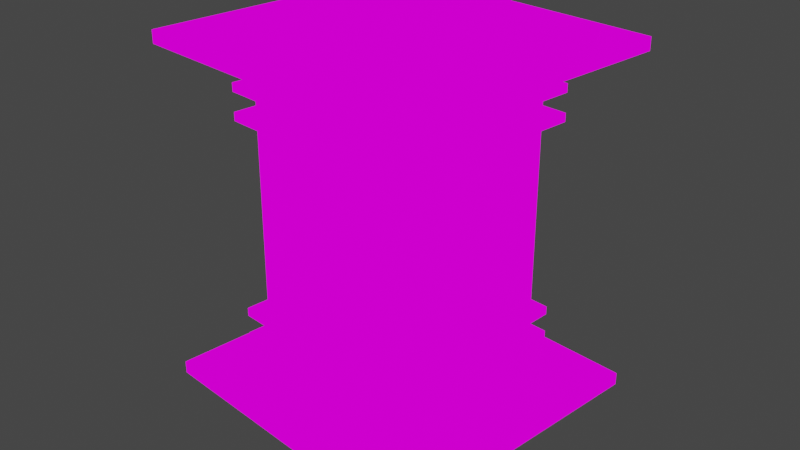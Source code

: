 # Source: Traditon_Lamp.blend  (saved by Blender 2.93.21; exported with 4.5.12 LTS)
import bpy
from mathutils import Matrix  # noqa: F401  (used for matrix-valued properties, if any)

bpy.ops.wm.read_factory_settings(use_empty=True)
scene = bpy.context.scene
scene.name = 'Scene'

# ---- collections
col_save_001 = bpy.data.collections.new('Save.001'); scene.collection.children.link(col_save_001)
col_save = bpy.data.collections.new('Save'); scene.collection.children.link(col_save)
col_collection_2 = bpy.data.collections.new('Collection 2'); scene.collection.children.link(col_collection_2)

# ---- images (referenced by path relative to the original .blend; pixels are not part of the script)
import os
ASSET_DIR = os.environ.get("B2B_ASSET_DIR", "")  # directory of the original .blend (textures are referenced by path, not embedded)
HERE = os.path.dirname(os.path.abspath(__file__))  # packed textures are extracted next to this script under _unpacked/

def load_image(name, relpath, width, height, colorspace="sRGB"):
    """Load a texture the original file referenced (path relative to the .blend, or extracted next to this script)."""
    p = next((c for c in (os.path.join(HERE, relpath), os.path.join(ASSET_DIR, relpath)) if relpath and os.path.exists(c)), "")
    if p:
        img = bpy.data.images.load(p, check_existing=True)
        img.name = name
    else:  # same state as the original file: an image datablock whose file is absent (Cycles renders it pink)
        img = bpy.data.images.new(name, width, height)
        img.source = "FILE"
        img.filepath = "//" + (relpath or name)
    img.colorspace_settings.name = colorspace
    return img
img_old_planks_02_diff_1k_jpg = load_image('old_planks_02_diff_1k.jpg', 'old_planks_02_diff_1k.jpg', 1024, 1024, 'sRGB')
img_paper_png = load_image('paper.png', 'paper.png', 1024, 1024, 'sRGB')
img_old_planks_02_diff_1k_jpg_001 = load_image('old_planks_02_diff_1k.jpg.001', 'old_planks_02_diff_1k.jpg', 1024, 1024, 'sRGB')

# ---- materials (node trees are filled in below, after node groups)
mat_wood = bpy.data.materials.new('Wood')
mat_wood.use_transparent_shadow = False
mat_center = bpy.data.materials.new('Center')
mat_center.use_transparent_shadow = False
mat_center.diffuse_color = (0.7847, 0.7515, 0.8, 1.0)
mat_wood_001 = bpy.data.materials.new('Wood.001')
mat_wood_001.use_transparent_shadow = False

# ---- material node trees
mat_wood.use_nodes = True; mat_wood.node_tree.nodes.clear()
_N = mat_wood.node_tree.nodes; _L = mat_wood.node_tree.links
n0 = _N.new('ShaderNodeOutputMaterial'); n0.name = 'Material Output'; n0.location = (300, 300)
n1 = _N.new('ShaderNodeTexImage'); n1.name = 'Image Texture'; n1.location = (-54, 275)
n1.image = img_old_planks_02_diff_1k_jpg
_L.new(n1.outputs[0], n0.inputs[0])
n0.is_active_output = True
mat_center.use_nodes = True; mat_center.node_tree.nodes.clear()
_N = mat_center.node_tree.nodes; _L = mat_center.node_tree.links
n0 = _N.new('ShaderNodeOutputMaterial'); n0.name = 'Material Output'; n0.location = (300, 300)
n1 = _N.new('ShaderNodeTexImage'); n1.name = 'Image Texture'; n1.location = (31, 275)
n1.image = img_paper_png
_L.new(n1.outputs[0], n0.inputs[0])
n0.is_active_output = True
mat_wood_001.use_nodes = True; mat_wood_001.node_tree.nodes.clear()
_N = mat_wood_001.node_tree.nodes; _L = mat_wood_001.node_tree.links
n0 = _N.new('ShaderNodeOutputMaterial'); n0.name = 'Material Output'; n0.location = (300, 300)
n1 = _N.new('ShaderNodeTexImage'); n1.name = 'Image Texture'; n1.location = (-54, 275)
n1.image = img_old_planks_02_diff_1k_jpg_001
_L.new(n1.outputs[0], n0.inputs[0])
n0.is_active_output = True

# ---- world
world_world = bpy.data.worlds.new('World'); scene.world = world_world
world_world.use_nodes = True; world_world.node_tree.nodes.clear()
_N = world_world.node_tree.nodes; _L = world_world.node_tree.links
n0 = _N.new('ShaderNodeOutputWorld'); n0.name = 'World Output'; n0.location = (300, 300)
n1 = _N.new('ShaderNodeBackground'); n1.name = 'Background'; n1.location = (10, 300)
n1.inputs[0].default_value = (0.05088, 0.05088, 0.05088, 1.0)
_L.new(n1.outputs[0], n0.inputs[0])
n0.is_active_output = True
world_world.color = (0.05088, 0.05088, 0.05088)
world_world.use_sun_shadow = False
world_world.sun_shadow_jitter_overblur = 0.0

# ---- cameras
cam_camera = bpy.data.cameras.new('Camera')
cam_camera.clip_end = 100.0
cam_camera.ortho_scale = 7.314

# ---- lights
light_light = bpy.data.lights.new('Light', 'POINT')
light_light.transmission_factor = 0.0
light_light.energy = 1000.0
light_light.shadow_soft_size = 0.1
light_light.shadow_maximum_resolution = 0.006
light_light.use_absolute_resolution = True

# ---- meshes
me_cube_019 = bpy.data.meshes.new('Cube.019')
me_cube_019.from_pydata([(-22.09, -0.8706, -0.9586), (-22.09, -0.8706, 0.9589), (-22.09, 0.8706, -0.9586), (-22.09, 0.8706, 0.9589), (11.54, -0.8706, -0.9577), (11.54, -0.8706, 0.9589), (11.54, 0.8706, -0.9577), (11.54, 0.8706, 0.9589)], [], [(0, 1, 3, 2), (2, 3, 7, 6), (6, 7, 5, 4), (4, 5, 1, 0), (2, 6, 4, 0), (7, 3, 1, 5)])
me_cube_019.polygons.foreach_set('use_smooth', [True] * 6)
me_cube_019.polygons.foreach_set('material_index', [1, 1, 1, 1, 1, 1])
_k = set([(0, 1), (0, 2), (0, 4), (1, 3), (1, 5), (2, 3), (2, 6), (3, 7), (4, 5), (4, 6), (5, 7), (6, 7)])
me_cube_019.attributes.new('sharp_edge', 'BOOLEAN', 'EDGE').data.foreach_set('value', [ (min(e.vertices), max(e.vertices)) in _k for e in me_cube_019.edges])
_uv = me_cube_019.uv_layers.new(name='UVMap')
_uv.uv.foreach_set('vector', [0.375, 0.0, 0.625, 0.0, 0.625, 0.25, 0.375, 0.25, 0.375, 0.25, 0.625, 0.25, 0.625, 0.5, 0.375, 0.5, 0.375, 0.5, 0.625, 0.5, 0.625, 0.75, 0.375, 0.75, 0.999, 0.001001, 0.001001, 0.001001, 0.001001, 0.999, 0.999, 0.999, 0.125, 0.5, 0.375, 0.5, 0.375, 0.75, 0.125, 0.75, 0.625, 0.5, 0.875, 0.5, 0.875, 0.75, 0.625, 0.75])
me_cube_019.materials.append(mat_wood)
me_cube_019.materials.append(mat_center)
me_cube_019.use_remesh_fix_poles = True
me_cube_019.use_remesh_preserve_attributes = False
me_cube_019.update()
me_cube_019.normals_split_custom_set([tuple(v) for v in zip(*[iter([-1.0, 0.0, 0.0, -1.0, 0.0, 0.0, -1.0, 0.0, 0.0, -1.0, 0.0, 0.0, 0.0, 1.0, -2.576e-08, 0.0, 1.0, -2.576e-08, 0.0, 1.0, -2.576e-08, 0.0, 1.0, -2.576e-08, 1.0, 0.0, 9.952e-07, 1.0, 0.0, 9.952e-07, 1.0, 0.0, 9.952e-07, 1.0, 0.0, 9.952e-07, 0.0, -1.0, -2.959e-08, 0.0, -1.0, -2.959e-08, 0.0, -1.0, -2.959e-08, 0.0, -1.0, -2.959e-08, 2.695e-05, 0.0, -1.0, 2.695e-05, 0.0, -1.0, 2.695e-05, 0.0, -1.0, 2.695e-05, 0.0, -1.0, 0.0, 0.0, 1.0, 0.0, 0.0, 1.0, 0.0, 0.0, 1.0, 0.0, 0.0, 1.0])] * 3)])
me_cube_020 = bpy.data.meshes.new('Cube.020')
me_cube_020.from_pydata([(-34.91, -1.413, 0.8418), (-34.91, -1.413, 0.9074), (-34.91, 1.413, 0.8418), (-34.91, 1.413, 0.9074), (24.36, -1.413, 0.8418), (24.36, -1.413, 0.9074), (24.36, 1.413, 0.8418), (24.36, 1.413, 0.9074)], [], [(0, 1, 3, 2), (2, 3, 7, 6), (6, 7, 5, 4), (4, 5, 1, 0), (2, 6, 4, 0), (7, 3, 1, 5)])
me_cube_020.polygons.foreach_set('use_smooth', [True] * 6)
_k = set([(0, 1), (0, 2), (0, 4), (1, 3), (1, 5), (2, 3), (2, 6), (3, 7), (4, 5), (4, 6), (5, 7), (6, 7)])
me_cube_020.attributes.new('sharp_edge', 'BOOLEAN', 'EDGE').data.foreach_set('value', [ (min(e.vertices), max(e.vertices)) in _k for e in me_cube_020.edges])
_uv = me_cube_020.uv_layers.new(name='UVMap')
_uv.uv.foreach_set('vector', [0.01819, 0.0, 0.2682, 0.0, 0.2682, 0.25, 0.01819, 0.25, 0.01819, 0.25, 0.2682, 0.25, 0.2682, 0.5, 0.01819, 0.5, 0.01819, 0.5, 0.2682, 0.5, 0.2682, 0.75, 0.01819, 0.75, 0.01819, 0.75, 0.2682, 0.75, 0.2682, 1.0, 0.01819, 1.0, 0.27, 0.5048, 0.7615, 0.5048, 0.7615, 0.9962, 0.27, 0.9962, 0.2684, 0.0006453, 0.7641, 0.0006453, 0.7641, 0.4964, 0.2684, 0.4964])
me_cube_020.materials.append(mat_wood)
me_cube_020.use_remesh_fix_poles = True
me_cube_020.use_remesh_preserve_attributes = False
me_cube_020.update()
me_cube_020.normals_split_custom_set([tuple(v) for v in zip(*[iter([-1.0, 0.0, 0.0, -1.0, 0.0, 0.0, -1.0, 0.0, 0.0, -1.0, 0.0, 0.0, 0.0, 1.0, 0.0, 0.0, 1.0, 0.0, 0.0, 1.0, 0.0, 0.0, 1.0, 0.0, 1.0, 0.0, 0.0, 1.0, 0.0, 0.0, 1.0, 0.0, 0.0, 1.0, 0.0, 0.0, 2.011e-09, -1.0, 0.0, 2.011e-09, -1.0, 0.0, 2.011e-09, -1.0, 0.0, 2.011e-09, -1.0, 0.0, 5.989e-10, 0.0, -1.0, 5.989e-10, 0.0, -1.0, 5.989e-10, 0.0, -1.0, 5.989e-10, 0.0, -1.0, -6.456e-10, 0.0, 1.0, -6.456e-10, 0.0, 1.0, -6.456e-10, 0.0, 1.0, -6.456e-10, 0.0, 1.0])] * 3)])
me_cube_026 = bpy.data.meshes.new('Cube.026')
me_cube_026.from_pydata([(14.64, -0.3107, -1.0), (14.64, -0.3107, 1.0), (-24.92, -0.3107, -1.001), (-24.92, -0.3107, 1.003), (14.64, -0.2117, 1.0), (-24.92, -0.2117, -1.001), (-24.92, -0.2117, 1.003), (14.64, -0.2117, -1.0), (14.64, 0.2117, -1.0), (14.64, 0.2117, 1.0), (-24.92, 0.2117, 1.003), (14.64, 0.3107, -1.0), (14.64, 0.3107, 1.0), (-24.92, 0.3107, -1.001), (-24.92, 0.3107, 1.003), (-24.92, 0.2117, -1.001), (-1.0, -1.008, -0.9995), (-1.0, -1.008, 1.0), (-1.0, 1.008, -0.9995), (-1.0, 1.008, 1.0), (1.0, -1.0, -1.0), (1.0, -1.008, 1.0), (1.0, 1.008, 1.0), (1.0, 1.008, -1.0), (-11.55, -1.008, 1.0), (-11.55, 1.008, 1.0), (-9.548, -1.008, -1.0), (-9.548, -1.008, 1.0), (-9.574, 1.008, -1.0), (-9.574, 1.008, 1.0), (-11.55, -1.008, -1.0), (-11.55, 1.008, -1.0), (-24.63, -1.008, -0.5375), (-24.63, -1.008, -0.4936), (-24.63, 1.008, -0.5375), (-24.63, 1.008, -0.4936), (14.56, -1.008, -0.5375), (14.56, -1.008, -0.4936), (13.07, 1.008, -0.5375), (13.07, 1.008, -0.4936), (-24.63, -1.008, -0.6781), (-24.63, -1.008, -0.6342), (-24.63, 1.008, -0.6781), (-24.63, 1.008, -0.6342), (14.56, -1.008, -0.6781), (14.56, -1.008, -0.6342), (13.07, 1.008, -0.6781), (13.07, 1.008, -0.6342), (-24.64, -1.008, 0.4936), (-24.64, -1.008, 0.5375), (-24.64, 1.008, 0.4936), (-24.64, 1.008, 0.5375), (14.36, -1.008, 0.4936), (14.36, -1.008, 0.5375), (14.36, 1.008, 0.4936), (14.36, 1.008, 0.5375), (-24.64, -1.008, 0.6342), (-24.64, -1.008, 0.6781), (-24.64, 1.008, 0.6342), (-24.64, 1.008, 0.6781), (14.36, -1.008, 0.6342), (14.36, -1.008, 0.6781), (14.36, 1.008, 0.6342), (14.36, 1.008, 0.6781)], [], [(0, 1, 3, 2), (2, 3, 6, 5), (5, 6, 4, 7), (7, 4, 1, 0), (2, 5, 7, 0), (6, 3, 1, 4), (8, 9, 10, 15), (15, 10, 14, 13), (13, 14, 12, 11), (11, 12, 9, 8), (15, 13, 11, 8), (14, 10, 9, 12), (16, 17, 19, 18), (18, 19, 22, 23), (23, 22, 21, 20), (20, 21, 17, 16), (18, 23, 20, 16), (22, 19, 17, 21), (30, 24, 25, 31), (31, 25, 29, 28), (28, 29, 27, 26), (26, 27, 24, 30), (31, 28, 26, 30), (29, 25, 24, 27), (32, 33, 35, 34), (34, 35, 39, 38), (38, 39, 37, 36), (36, 37, 33, 32), (34, 38, 36, 32), (39, 35, 33, 37), (40, 41, 43, 42), (42, 43, 47, 46), (46, 47, 45, 44), (44, 45, 41, 40), (42, 46, 44, 40), (47, 43, 41, 45), (48, 49, 51, 50), (50, 51, 55, 54), (54, 55, 53, 52), (52, 53, 49, 48), (50, 54, 52, 48), (55, 51, 49, 53), (56, 57, 59, 58), (58, 59, 63, 62), (62, 63, 61, 60), (60, 61, 57, 56), (58, 62, 60, 56), (63, 59, 57, 61)])
me_cube_026.polygons.foreach_set('use_smooth', [True] * 48)
_k = set([(0, 1), (0, 2), (0, 7), (1, 3), (1, 4), (2, 3), (2, 5), (3, 6), (4, 6), (4, 7), (5, 6), (5, 7), (8, 9), (8, 11), (8, 15), (9, 10), (9, 12), (10, 14), (10, 15), (11, 12), (11, 13), (12, 14), (13, 14), (13, 15), (16, 17), (16, 18), (16, 20), (17, 19), (17, 21), (18, 19), (18, 23), (19, 22), (20, 21), (20, 23), (21, 22), (22, 23), (24, 25), (24, 27), (24, 30), (25, 29), (25, 31), (26, 27), (26, 28), (26, 30), (27, 29), (28, 29), (28, 31), (30, 31), (32, 33), (32, 34), (32, 36), (33, 35), (33, 37), (34, 35), (34, 38), (35, 39), (36, 37), (36, 38), (37, 39), (38, 39), (40, 41), (40, 42), (40, 44), (41, 43), (41, 45), (42, 43), (42, 46), (43, 47), (44, 45), (44, 46), (45, 47), (46, 47), (48, 49), (48, 50), (48, 52), (49, 51), (49, 53), (50, 51), (50, 54), (51, 55), (52, 53), (52, 54), (53, 55), (54, 55), (56, 57), (56, 58), (56, 60), (57, 59), (57, 61), (58, 59), (58, 62), (59, 63), (60, 61), (60, 62), (61, 63), (62, 63)])
me_cube_026.attributes.new('sharp_edge', 'BOOLEAN', 'EDGE').data.foreach_set('value', [ (min(e.vertices), max(e.vertices)) in _k for e in me_cube_026.edges])
_uv = me_cube_026.uv_layers.new(name='UVMap')
_uv.uv.foreach_set('vector', [0.01622, 0.002428, 0.03216, 5.127e-05, 0.03216, 0.9999, 0.0162, 0.9976, 0.0162, 0.9976, 0.03216, 0.9999, 0.01616, 0.9985, 0.03212, 0.9973, 0.03212, 0.9973, 0.01616, 0.9985, 0.01618, 0.00154, 0.03212, 0.002726, 0.03212, 0.002726, 0.01618, 0.00154, 0.03216, 5.127e-05, 0.01622, 0.002428, 0.0162, 0.9976, 0.03212, 0.9973, 0.03212, 0.002726, 0.01622, 0.002428, 0.01616, 0.9985, 0.03216, 0.9999, 0.03216, 5.127e-05, 0.01618, 0.00154, 0.0001116, 0.002428, 0.01605, 5.127e-05, 0.01605, 0.9999, 9.215e-05, 0.9976, 9.215e-05, 0.9976, 0.01605, 0.9999, 5.127e-05, 0.9985, 0.01601, 0.9973, 0.01601, 0.9973, 5.127e-05, 0.9985, 7.086e-05, 0.00154, 0.01601, 0.002726, 0.01601, 0.002726, 7.086e-05, 0.00154, 0.01605, 5.127e-05, 0.0001116, 0.002428, 9.215e-05, 0.9976, 0.01601, 0.9973, 0.01601, 0.002726, 0.0001116, 0.002428, 5.127e-05, 0.9985, 0.01605, 0.9999, 0.01605, 5.127e-05, 7.086e-05, 0.00154, 0.375, 0.0, 0.625, 0.0, 0.625, 0.25, 0.375, 0.25, 0.375, 0.25, 0.625, 0.25, 0.625, 0.5, 0.375, 0.5, 0.375, 0.5, 0.625, 0.5, 0.625, 0.75, 0.375, 0.75, 0.375, 0.75, 0.625, 0.75, 0.625, 1.0, 0.375, 1.0, 0.125, 0.5, 0.375, 0.5, 0.375, 0.75, 0.125, 0.75, 0.625, 0.5, 0.875, 0.5, 0.875, 0.75, 0.625, 0.75, 0.375, 0.0, 0.625, 0.0, 0.625, 0.25, 0.375, 0.25, 0.375, 0.25, 0.625, 0.25, 0.625, 0.5, 0.375, 0.5, 0.375, 0.5, 0.625, 0.5, 0.625, 0.75, 0.375, 0.75, 0.375, 0.75, 0.625, 0.75, 0.625, 1.0, 0.375, 1.0, 0.125, 0.5, 0.375, 0.5, 0.375, 0.75, 0.125, 0.75, 0.625, 0.5, 0.875, 0.5, 0.875, 0.75, 0.625, 0.75, 0.375, 0.0, 0.625, 0.0, 0.625, 0.25, 0.375, 0.25, 0.375, 0.25, 0.625, 0.25, 0.625, 0.5, 0.375, 0.5, 0.375, 0.5, 0.625, 0.5, 0.625, 0.75, 0.375, 0.75, 0.375, 0.75, 0.625, 0.75, 0.625, 1.0, 0.375, 1.0, 0.125, 0.5, 0.375, 0.5, 0.375, 0.75, 0.125, 0.75, 0.625, 0.5, 0.875, 0.5, 0.875, 0.75, 0.625, 0.75, 0.375, 0.0, 0.625, 0.0, 0.625, 0.25, 0.375, 0.25, 0.375, 0.25, 0.625, 0.25, 0.625, 0.5, 0.375, 0.5, 0.375, 0.5, 0.625, 0.5, 0.625, 0.75, 0.375, 0.75, 0.375, 0.75, 0.625, 0.75, 0.625, 1.0, 0.375, 1.0, 0.125, 0.5, 0.375, 0.5, 0.375, 0.75, 0.125, 0.75, 0.625, 0.5, 0.875, 0.5, 0.875, 0.75, 0.625, 0.75, 0.375, 0.0, 0.625, 0.0, 0.625, 0.25, 0.375, 0.25, 0.375, 0.25, 0.625, 0.25, 0.625, 0.5, 0.375, 0.5, 0.375, 0.5, 0.625, 0.5, 0.625, 0.75, 0.375, 0.75, 0.375, 0.75, 0.625, 0.75, 0.625, 1.0, 0.375, 1.0, 0.125, 0.5, 0.375, 0.5, 0.375, 0.75, 0.125, 0.75, 0.625, 0.5, 0.875, 0.5, 0.875, 0.75, 0.625, 0.75, 0.375, 0.0, 0.625, 0.0, 0.625, 0.25, 0.375, 0.25, 0.375, 0.25, 0.625, 0.25, 0.625, 0.5, 0.375, 0.5, 0.375, 0.5, 0.625, 0.5, 0.625, 0.75, 0.375, 0.75, 0.375, 0.75, 0.625, 0.75, 0.625, 1.0, 0.375, 1.0, 0.125, 0.5, 0.375, 0.5, 0.375, 0.75, 0.125, 0.75, 0.625, 0.5, 0.875, 0.5, 0.875, 0.75, 0.625, 0.75])
me_cube_026.materials.append(mat_wood)
me_cube_026.use_remesh_fix_poles = True
me_cube_026.use_remesh_preserve_attributes = False
me_cube_026.update()
me_cube_026.normals_split_custom_set([tuple(v) for v in zip(*[iter([2.26e-09, -1.0, 0.0, 2.26e-09, -1.0, 0.0, 2.26e-09, -1.0, 0.0, 2.26e-09, -1.0, 0.0, -1.0, 0.0, 0.0, -1.0, 0.0, 0.0, -1.0, 0.0, 0.0, -1.0, 0.0, 0.0, -2.26e-09, 1.0, 0.0, -2.26e-09, 1.0, 0.0, -2.26e-09, 1.0, 0.0, -2.26e-09, 1.0, 0.0, 1.0, 0.0, 0.0, 1.0, 0.0, 0.0, 1.0, 0.0, 0.0, 1.0, 0.0, 0.0, 5.916e-06, 0.0, -1.0, 5.916e-06, 0.0, -1.0, 5.916e-06, 0.0, -1.0, 5.916e-06, 0.0, -1.0, 6.729e-05, 0.0, 1.0, 6.729e-05, 0.0, 1.0, 6.729e-05, 0.0, 1.0, 6.729e-05, 0.0, 1.0, 2.26e-09, -1.0, 0.0, 2.26e-09, -1.0, 0.0, 2.26e-09, -1.0, 0.0, 2.26e-09, -1.0, 0.0, -1.0, 0.0, 0.0, -1.0, 0.0, 0.0, -1.0, 0.0, 0.0, -1.0, 0.0, 0.0, -2.26e-09, 1.0, 0.0, -2.26e-09, 1.0, 0.0, -2.26e-09, 1.0, 0.0, -2.26e-09, 1.0, 0.0, 1.0, 0.0, 0.0, 1.0, 0.0, 0.0, 1.0, 0.0, 0.0, 1.0, 0.0, 0.0, 5.916e-06, 0.0, -1.0, 5.916e-06, 0.0, -1.0, 5.916e-06, 0.0, -1.0, 5.916e-06, 0.0, -1.0, 6.729e-05, 0.0, 1.0, 6.729e-05, 0.0, 1.0, 6.729e-05, 0.0, 1.0, 6.729e-05, 0.0, 1.0, -1.0, 0.0, 0.0, -1.0, 0.0, 0.0, -1.0, 0.0, 0.0, -1.0, 0.0, 0.0, 0.0, 1.0, 0.0, 0.0, 1.0, 0.0, 0.0, 1.0, 0.0, 0.0, 1.0, 0.0, 1.0, 0.0, 0.0, 1.0, 0.0, 0.0, 1.0, 0.0, 0.0, 1.0, 0.0, 0.0, 0.002003, -1.0, -0.002004, 0.002003, -1.0, -0.002004, 0.002003, -1.0, -0.002004, 0.002003, -1.0, -0.002004, -0.0004832, 0.0, -1.0, -0.0004832, 0.0, -1.0, -0.0004832, 0.0, -1.0, -0.0004832, 0.0, -1.0, 0.0, 0.0, 1.0, 0.0, 0.0, 1.0, 0.0, 0.0, 1.0, 0.0, 0.0, 1.0, -1.0, 0.0, 0.0, -1.0, 0.0, 0.0, -1.0, 0.0, 0.0, -1.0, 0.0, 0.0, 0.0, 1.0, 0.0, 0.0, 1.0, 0.0, 0.0, 1.0, 0.0, 0.0, 1.0, 0.0, 0.9999, 0.01264, 0.0, 0.9999, 0.01264, 0.0, 0.9999, 0.01264, 0.0, 0.9999, 0.01264, 0.0, 0.0, -1.0, 0.0, 0.0, -1.0, 0.0, 0.0, -1.0, 0.0, 0.0, -1.0, 0.0, 0.0, 0.0, -1.0, 0.0, 0.0, -1.0, 0.0, 0.0, -1.0, 0.0, 0.0, -1.0, 0.0, 0.0, 1.0, 0.0, 0.0, 1.0, 0.0, 0.0, 1.0, 0.0, 0.0, 1.0, -1.0, 0.0, 0.0, -1.0, 0.0, 0.0, -1.0, 0.0, 0.0, -1.0, 0.0, 0.0, 6.323e-09, 1.0, 0.0, 6.323e-09, 1.0, 0.0, 6.323e-09, 1.0, 0.0, 6.323e-09, 1.0, 0.0, 0.8041, 0.5945, 0.0, 0.8041, 0.5945, 0.0, 0.8041, 0.5945, 0.0, 0.8041, 0.5945, 0.0, 0.0, -1.0, 0.0, 0.0, -1.0, 0.0, 0.0, -1.0, 0.0, 0.0, -1.0, 0.0, -1.538e-09, 0.0, -1.0, -1.538e-09, 0.0, -1.0, -1.538e-09, 0.0, -1.0, -1.538e-09, 0.0, -1.0, 1.538e-09, 0.0, 1.0, 1.538e-09, 0.0, 1.0, 1.538e-09, 0.0, 1.0, 1.538e-09, 0.0, 1.0, -1.0, 0.0, 0.0, -1.0, 0.0, 0.0, -1.0, 0.0, 0.0, -1.0, 0.0, 0.0, 6.323e-09, 1.0, 0.0, 6.323e-09, 1.0, 0.0, 6.323e-09, 1.0, 0.0, 6.323e-09, 1.0, 0.0, 0.8041, 0.5945, 0.0, 0.8041, 0.5945, 0.0, 0.8041, 0.5945, 0.0, 0.8041, 0.5945, 0.0, 0.0, -1.0, 0.0, 0.0, -1.0, 0.0, 0.0, -1.0, 0.0, 0.0, -1.0, 0.0, -1.538e-09, 0.0, -1.0, -1.538e-09, 0.0, -1.0, -1.538e-09, 0.0, -1.0, -1.538e-09, 0.0, -1.0, 1.538e-09, 0.0, 1.0, 1.538e-09, 0.0, 1.0, 1.538e-09, 0.0, 1.0, 1.538e-09, 0.0, 1.0, -1.0, 0.0, 0.0, -1.0, 0.0, 0.0, -1.0, 0.0, 0.0, -1.0, 0.0, 0.0, 0.0, 1.0, 0.0, 0.0, 1.0, 0.0, 0.0, 1.0, 0.0, 0.0, 1.0, 0.0, 1.0, 0.0, 0.0, 1.0, 0.0, 0.0, 1.0, 0.0, 0.0, 1.0, 0.0, 0.0, 0.0, -1.0, 0.0, 0.0, -1.0, 0.0, 0.0, -1.0, 0.0, 0.0, -1.0, 0.0, 0.0, 0.0, -1.0, 0.0, 0.0, -1.0, 0.0, 0.0, -1.0, 0.0, 0.0, -1.0, 0.0, 0.0, 1.0, 0.0, 0.0, 1.0, 0.0, 0.0, 1.0, 0.0, 0.0, 1.0, -1.0, 0.0, 0.0, -1.0, 0.0, 0.0, -1.0, 0.0, 0.0, -1.0, 0.0, 0.0, 0.0, 1.0, 0.0, 0.0, 1.0, 0.0, 0.0, 1.0, 0.0, 0.0, 1.0, 0.0, 1.0, 0.0, 0.0, 1.0, 0.0, 0.0, 1.0, 0.0, 0.0, 1.0, 0.0, 0.0, 0.0, -1.0, 0.0, 0.0, -1.0, 0.0, 0.0, -1.0, 0.0, 0.0, -1.0, 0.0, 0.0, 0.0, -1.0, 0.0, 0.0, -1.0, 0.0, 0.0, -1.0, 0.0, 0.0, -1.0, 0.0, 0.0, 1.0, 0.0, 0.0, 1.0, 0.0, 0.0, 1.0, 0.0, 0.0, 1.0])] * 3)])
me_cube_006 = bpy.data.meshes.new('Cube.006')
me_cube_006.from_pydata([(-34.91, -1.413, 0.8418), (-34.91, -1.413, 0.9074), (-34.91, 1.413, 0.8418), (-34.91, 1.413, 0.9074), (24.36, -1.413, 0.8418), (24.36, -1.413, 0.9074), (24.36, 1.413, 0.8418), (24.36, 1.413, 0.9074)], [], [(0, 1, 3, 2), (2, 3, 7, 6), (6, 7, 5, 4), (4, 5, 1, 0), (2, 6, 4, 0), (7, 3, 1, 5)])
me_cube_006.polygons.foreach_set('use_smooth', [True] * 6)
_k = set([(0, 1), (0, 2), (0, 4), (1, 3), (1, 5), (2, 3), (2, 6), (3, 7), (4, 5), (4, 6), (5, 7), (6, 7)])
me_cube_006.attributes.new('sharp_edge', 'BOOLEAN', 'EDGE').data.foreach_set('value', [ (min(e.vertices), max(e.vertices)) in _k for e in me_cube_006.edges])
_uv = me_cube_006.uv_layers.new(name='UVMap')
_uv.uv.foreach_set('vector', [0.01819, 0.0, 0.2682, 0.0, 0.2682, 0.25, 0.01819, 0.25, 0.01819, 0.25, 0.2682, 0.25, 0.2682, 0.5, 0.01819, 0.5, 0.01819, 0.5, 0.2682, 0.5, 0.2682, 0.75, 0.01819, 0.75, 0.01819, 0.75, 0.2682, 0.75, 0.2682, 1.0, 0.01819, 1.0, 0.27, 0.5048, 0.7615, 0.5048, 0.7615, 0.9962, 0.27, 0.9962, 0.2684, 0.0006453, 0.7641, 0.0006453, 0.7641, 0.4964, 0.2684, 0.4964])
me_cube_006.materials.append(mat_wood_001)
me_cube_006.use_remesh_fix_poles = True
me_cube_006.use_remesh_preserve_attributes = False
me_cube_006.update()
me_cube_006.normals_split_custom_set([tuple(v) for v in zip(*[iter([-1.0, 0.0, 0.0, -1.0, 0.0, 0.0, -1.0, 0.0, 0.0, -1.0, 0.0, 0.0, 0.0, 1.0, 0.0, 0.0, 1.0, 0.0, 0.0, 1.0, 0.0, 0.0, 1.0, 0.0, 1.0, 0.0, 0.0, 1.0, 0.0, 0.0, 1.0, 0.0, 0.0, 1.0, 0.0, 0.0, 2.011e-09, -1.0, 0.0, 2.011e-09, -1.0, 0.0, 2.011e-09, -1.0, 0.0, 2.011e-09, -1.0, 0.0, 5.989e-10, 0.0, -1.0, 5.989e-10, 0.0, -1.0, 5.989e-10, 0.0, -1.0, 5.989e-10, 0.0, -1.0, -6.456e-10, 0.0, 1.0, -6.456e-10, 0.0, 1.0, -6.456e-10, 0.0, 1.0, -6.456e-10, 0.0, 1.0])] * 3)])
me_cube_001 = bpy.data.meshes.new('Cube.001')
me_cube_001.from_pydata([(-22.09, -0.8706, -0.9586), (-22.09, -0.8706, 0.9589), (-22.09, 0.8706, -0.9586), (-22.09, 0.8706, 0.9589), (11.54, -0.8706, -0.9577), (11.54, -0.8706, 0.9589), (11.54, 0.8706, -0.9577), (11.54, 0.8706, 0.9589)], [], [(0, 1, 3, 2), (2, 3, 7, 6), (6, 7, 5, 4), (4, 5, 1, 0), (2, 6, 4, 0), (7, 3, 1, 5)])
me_cube_001.polygons.foreach_set('use_smooth', [True] * 6)
_k = set([(0, 1), (0, 2), (0, 4), (1, 3), (1, 5), (2, 3), (2, 6), (3, 7), (4, 5), (4, 6), (5, 7), (6, 7)])
me_cube_001.attributes.new('sharp_edge', 'BOOLEAN', 'EDGE').data.foreach_set('value', [ (min(e.vertices), max(e.vertices)) in _k for e in me_cube_001.edges])
_uv = me_cube_001.uv_layers.new(name='UVMap')
_uv.uv.foreach_set('vector', [0.375, 0.0, 0.625, 0.0, 0.625, 0.25, 0.375, 0.25, 0.375, 0.25, 0.625, 0.25, 0.625, 0.5, 0.375, 0.5, 0.375, 0.5, 0.625, 0.5, 0.625, 0.75, 0.375, 0.75, 0.375, 0.75, 0.625, 0.75, 0.625, 1.0, 0.375, 1.0, 0.125, 0.5, 0.375, 0.5, 0.375, 0.75, 0.125, 0.75, 0.625, 0.5, 0.875, 0.5, 0.875, 0.75, 0.625, 0.75])
me_cube_001.materials.append(mat_wood)
me_cube_001.use_remesh_fix_poles = True
me_cube_001.use_remesh_preserve_attributes = False
me_cube_001.update()
me_cube_001.normals_split_custom_set([tuple(v) for v in zip(*[iter([-1.0, 0.0, 0.0, -1.0, 0.0, 0.0, -1.0, 0.0, 0.0, -1.0, 0.0, 0.0, 0.0, 1.0, -2.576e-08, 0.0, 1.0, -2.576e-08, 0.0, 1.0, -2.576e-08, 0.0, 1.0, -2.576e-08, 1.0, 0.0, 9.952e-07, 1.0, 0.0, 9.952e-07, 1.0, 0.0, 9.952e-07, 1.0, 0.0, 9.952e-07, 0.0, -1.0, -2.959e-08, 0.0, -1.0, -2.959e-08, 0.0, -1.0, -2.959e-08, 0.0, -1.0, -2.959e-08, 2.695e-05, 0.0, -1.0, 2.695e-05, 0.0, -1.0, 2.695e-05, 0.0, -1.0, 2.695e-05, 0.0, -1.0, 0.0, 0.0, 1.0, 0.0, 0.0, 1.0, 0.0, 0.0, 1.0, 0.0, 0.0, 1.0])] * 3)])
me_cube_002 = bpy.data.meshes.new('Cube.002')
me_cube_002.from_pydata([(-34.91, -1.413, 0.8418), (-34.91, -1.413, 0.9074), (-34.91, 1.413, 0.8418), (-34.91, 1.413, 0.9074), (24.36, -1.413, 0.8418), (24.36, -1.413, 0.9074), (24.36, 1.413, 0.8418), (24.36, 1.413, 0.9074)], [], [(0, 1, 3, 2), (2, 3, 7, 6), (6, 7, 5, 4), (4, 5, 1, 0), (2, 6, 4, 0), (7, 3, 1, 5)])
me_cube_002.polygons.foreach_set('use_smooth', [True] * 6)
_k = set([(0, 1), (0, 2), (0, 4), (1, 3), (1, 5), (2, 3), (2, 6), (3, 7), (4, 5), (4, 6), (5, 7), (6, 7)])
me_cube_002.attributes.new('sharp_edge', 'BOOLEAN', 'EDGE').data.foreach_set('value', [ (min(e.vertices), max(e.vertices)) in _k for e in me_cube_002.edges])
_uv = me_cube_002.uv_layers.new(name='UVMap')
_uv.uv.foreach_set('vector', [0.375, 0.0, 0.625, 0.0, 0.625, 0.25, 0.375, 0.25, 0.375, 0.25, 0.625, 0.25, 0.625, 0.5, 0.375, 0.5, 0.375, 0.5, 0.625, 0.5, 0.625, 0.75, 0.375, 0.75, 0.375, 0.75, 0.625, 0.75, 0.625, 1.0, 0.375, 1.0, 0.125, 0.5, 0.375, 0.5, 0.375, 0.75, 0.125, 0.75, 0.625, 0.5, 0.875, 0.5, 0.875, 0.75, 0.625, 0.75])
me_cube_002.materials.append(mat_wood)
me_cube_002.use_remesh_fix_poles = True
me_cube_002.use_remesh_preserve_attributes = False
me_cube_002.update()
me_cube_002.normals_split_custom_set([tuple(v) for v in zip(*[iter([-1.0, 0.0, 0.0, -1.0, 0.0, 0.0, -1.0, 0.0, 0.0, -1.0, 0.0, 0.0, 0.0, 1.0, 0.0, 0.0, 1.0, 0.0, 0.0, 1.0, 0.0, 0.0, 1.0, 0.0, 1.0, 0.0, 0.0, 1.0, 0.0, 0.0, 1.0, 0.0, 0.0, 1.0, 0.0, 0.0, 2.011e-09, -1.0, 0.0, 2.011e-09, -1.0, 0.0, 2.011e-09, -1.0, 0.0, 2.011e-09, -1.0, 0.0, 5.989e-10, 0.0, -1.0, 5.989e-10, 0.0, -1.0, 5.989e-10, 0.0, -1.0, 5.989e-10, 0.0, -1.0, -6.456e-10, 0.0, 1.0, -6.456e-10, 0.0, 1.0, -6.456e-10, 0.0, 1.0, -6.456e-10, 0.0, 1.0])] * 3)])
me_cube_003 = bpy.data.meshes.new('Cube.003')
me_cube_003.from_pydata([(-34.91, -1.413, -0.9119), (-34.91, -1.413, -0.8463), (-34.91, 1.413, -0.9119), (-34.91, 1.413, -0.8463), (24.36, -1.413, -0.9119), (24.36, -1.413, -0.8463), (24.36, 1.413, -0.9119), (24.36, 1.413, -0.8463)], [], [(0, 1, 3, 2), (2, 3, 7, 6), (6, 7, 5, 4), (4, 5, 1, 0), (2, 6, 4, 0), (7, 3, 1, 5)])
me_cube_003.polygons.foreach_set('use_smooth', [True] * 6)
_k = set([(0, 1), (0, 2), (0, 4), (1, 3), (1, 5), (2, 3), (2, 6), (3, 7), (4, 5), (4, 6), (5, 7), (6, 7)])
me_cube_003.attributes.new('sharp_edge', 'BOOLEAN', 'EDGE').data.foreach_set('value', [ (min(e.vertices), max(e.vertices)) in _k for e in me_cube_003.edges])
_uv = me_cube_003.uv_layers.new(name='UVMap')
_uv.uv.foreach_set('vector', [0.375, 0.0, 0.625, 0.0, 0.625, 0.25, 0.375, 0.25, 0.375, 0.25, 0.625, 0.25, 0.625, 0.5, 0.375, 0.5, 0.375, 0.5, 0.625, 0.5, 0.625, 0.75, 0.375, 0.75, 0.375, 0.75, 0.625, 0.75, 0.625, 1.0, 0.375, 1.0, 0.125, 0.5, 0.375, 0.5, 0.375, 0.75, 0.125, 0.75, 0.625, 0.5, 0.875, 0.5, 0.875, 0.75, 0.625, 0.75])
me_cube_003.materials.append(mat_wood)
me_cube_003.use_remesh_fix_poles = True
me_cube_003.use_remesh_preserve_attributes = False
me_cube_003.update()
me_cube_003.normals_split_custom_set([tuple(v) for v in zip(*[iter([-1.0, 0.0, 0.0, -1.0, 0.0, 0.0, -1.0, 0.0, 0.0, -1.0, 0.0, 0.0, 0.0, 1.0, 0.0, 0.0, 1.0, 0.0, 0.0, 1.0, 0.0, 0.0, 1.0, 0.0, 1.0, 0.0, 0.0, 1.0, 0.0, 0.0, 1.0, 0.0, 0.0, 1.0, 0.0, 0.0, 0.0, -1.0, 0.0, 0.0, -1.0, 0.0, 0.0, -1.0, 0.0, 0.0, -1.0, 0.0, 0.0, 0.0, -1.0, 0.0, 0.0, -1.0, 0.0, 0.0, -1.0, 0.0, 0.0, -1.0, 0.0, 0.0, 1.0, 0.0, 0.0, 1.0, 0.0, 0.0, 1.0, 0.0, 0.0, 1.0])] * 3)])
me_cube_004 = bpy.data.meshes.new('Cube.004')
me_cube_004.from_pydata([(-21.54, 1.008, 1.0), (-21.54, 1.008, -1.0), (-21.51, -1.008, 1.0), (-21.51, -1.008, -1.0), (-23.51, 1.008, 1.0), (-23.51, 1.008, -1.0), (-23.51, -1.008, 1.0), (-23.51, -1.008, -1.0), (11.55, -1.008, -1.0), (11.55, -1.008, 1.0), (11.54, 1.008, -1.0), (11.54, 1.008, 1.0), (13.07, -1.008, 1.0), (13.07, 1.008, 1.0), (13.07, -1.008, -0.9995), (13.07, 1.008, -0.9995), (14.64, -0.9086, -0.9995), (14.64, -0.9086, 1.0), (-24.92, -0.9086, -1.0), (-24.92, -0.9086, 1.003), (14.64, -0.8326, -0.9997), (14.64, -0.8326, 1.0), (-24.92, -0.8326, 1.003), (-24.92, -0.8326, -1.0), (14.64, 0.8326, -0.9997), (14.64, 0.8326, 1.0), (-24.92, 0.8326, -1.0), (-24.92, 0.8326, 1.003), (14.64, 0.9086, -0.9995), (14.64, 0.9086, 1.0), (-24.92, 0.9086, -1.0), (-24.92, 0.9086, 1.003), (-24.92, -0.9086, 1.003)], [], [(3, 2, 6, 7), (0, 4, 6, 2), (5, 1, 3, 7), (1, 0, 2, 3), (5, 4, 0, 1), (7, 6, 4, 5), (8, 9, 11, 10), (10, 11, 13, 15), (15, 13, 12, 14), (14, 12, 9, 8), (10, 15, 14, 8), (13, 11, 9, 12), (16, 17, 19, 18), (18, 19, 22, 23), (23, 22, 21, 20), (20, 21, 17, 16), (18, 23, 20, 16), (22, 19, 17, 21), (24, 25, 27, 26), (26, 27, 31, 30), (30, 31, 29, 28), (28, 29, 25, 24), (26, 30, 28, 24), (31, 27, 25, 29)])
me_cube_004.polygons.foreach_set('use_smooth', [True] * 24)
_k = set([(0, 1), (0, 2), (0, 4), (1, 3), (1, 5), (2, 3), (2, 6), (3, 7), (4, 5), (4, 6), (5, 7), (6, 7), (8, 9), (8, 10), (8, 14), (9, 11), (9, 12), (10, 11), (10, 15), (11, 13), (12, 13), (12, 14), (13, 15), (14, 15), (16, 17), (16, 18), (16, 20), (17, 19), (17, 21), (18, 19), (18, 23), (19, 22), (20, 21), (20, 23), (21, 22), (22, 23), (24, 25), (24, 26), (24, 28), (25, 27), (25, 29), (26, 27), (26, 30), (27, 31), (28, 29), (28, 30), (29, 31), (30, 31)])
me_cube_004.attributes.new('sharp_edge', 'BOOLEAN', 'EDGE').data.foreach_set('value', [ (min(e.vertices), max(e.vertices)) in _k for e in me_cube_004.edges])
_uv = me_cube_004.uv_layers.new(name='UVMap')
_uv.uv.foreach_set('vector', [0.375, 0.75, 0.625, 0.75, 0.625, 1.0, 0.375, 1.0, 0.625, 0.5, 0.875, 0.5, 0.875, 0.75, 0.625, 0.75, 0.125, 0.5, 0.375, 0.5, 0.375, 0.75, 0.125, 0.75, 0.375, 0.5, 0.625, 0.5, 0.625, 0.75, 0.375, 0.75, 0.375, 0.25, 0.625, 0.25, 0.625, 0.5, 0.375, 0.5, 0.375, 0.0, 0.625, 0.0, 0.625, 0.25, 0.375, 0.25, 0.375, 0.0, 0.625, 0.0, 0.625, 0.25, 0.375, 0.25, 0.375, 0.25, 0.625, 0.25, 0.625, 0.5, 0.375, 0.5, 0.375, 0.5, 0.625, 0.5, 0.625, 0.75, 0.375, 0.75, 0.375, 0.75, 0.625, 0.75, 0.625, 1.0, 0.375, 1.0, 0.125, 0.5, 0.375, 0.5, 0.375, 0.75, 0.125, 0.75, 0.625, 0.5, 0.875, 0.5, 0.875, 0.75, 0.625, 0.75, 0.06437, 0.9879, 0.04842, 0.9856, 0.0484, 0.002374, 0.06437, 5.127e-05, 0.06437, 5.127e-05, 0.0484, 0.002374, 0.06433, 0.002664, 0.04838, 0.001503, 0.04838, 0.001503, 0.06433, 0.002664, 0.06433, 0.9853, 0.0484, 0.9864, 0.0484, 0.9864, 0.06433, 0.9853, 0.04842, 0.9856, 0.06437, 0.9879, 0.06437, 5.127e-05, 0.04838, 0.001503, 0.0484, 0.9864, 0.06437, 0.9879, 0.06433, 0.002664, 0.0484, 0.002374, 0.04842, 0.9856, 0.06433, 0.9853, 0.04828, 0.9863, 0.03232, 0.9852, 0.03231, 0.002374, 0.04828, 5.127e-05, 0.04828, 5.127e-05, 0.03231, 0.002374, 0.04823, 0.002665, 0.03226, 0.001504, 0.03226, 0.001504, 0.04823, 0.002665, 0.04823, 0.9855, 0.03228, 0.9878, 0.03228, 0.9878, 0.04823, 0.9855, 0.03232, 0.9852, 0.04828, 0.9863, 0.04828, 5.127e-05, 0.03226, 0.001504, 0.03228, 0.9878, 0.04828, 0.9863, 0.04823, 0.002665, 0.03231, 0.002374, 0.03232, 0.9852, 0.04823, 0.9855])
me_cube_004.materials.append(mat_wood)
me_cube_004.use_remesh_fix_poles = True
me_cube_004.use_remesh_preserve_attributes = False
me_cube_004.update()
me_cube_004.normals_split_custom_set([tuple(v) for v in zip(*[iter([0.0, -1.0, 0.0, 0.0, -1.0, 0.0, 0.0, -1.0, 0.0, 0.0, -1.0, 0.0, 0.0, 0.0, 1.0, 0.0, 0.0, 1.0, 0.0, 0.0, 1.0, 0.0, 0.0, 1.0, 0.0, 0.0, -1.0, 0.0, 0.0, -1.0, 0.0, 0.0, -1.0, 0.0, 0.0, -1.0, 0.9999, 0.01264, 0.0, 0.9999, 0.01264, 0.0, 0.9999, 0.01264, 0.0, 0.9999, 0.01264, 0.0, 0.0, 1.0, 0.0, 0.0, 1.0, 0.0, 0.0, 1.0, 0.0, 0.0, 1.0, 0.0, -1.0, 0.0, 0.0, -1.0, 0.0, 0.0, -1.0, 0.0, 0.0, -1.0, 0.0, 0.0, -1.0, -0.007055, -4.767e-07, -1.0, -0.007055, -4.767e-07, -1.0, -0.007055, -4.767e-07, -1.0, -0.007055, -4.767e-07, 0.0, 1.0, -2.491e-09, 0.0, 1.0, -2.491e-09, 0.0, 1.0, -2.491e-09, 0.0, 1.0, -2.491e-09, 1.0, 0.0, 4.77e-07, 1.0, 0.0, 4.77e-07, 1.0, 0.0, 4.77e-07, 1.0, 0.0, 4.77e-07, 0.0, -1.0, 2.514e-09, 0.0, -1.0, 2.514e-09, 0.0, -1.0, 2.514e-09, 0.0, -1.0, 2.514e-09, 0.0006328, 2.232e-06, -1.0, 0.0006328, 2.232e-06, -1.0, 0.0006328, 2.232e-06, -1.0, 0.0006328, 2.232e-06, -1.0, 0.0, 0.0, 1.0, 0.0, 0.0, 1.0, 0.0, 0.0, 1.0, 0.0, 0.0, 1.0, 1.507e-09, -1.0, 0.0, 1.507e-09, -1.0, 0.0, 1.507e-09, -1.0, 0.0, 1.507e-09, -1.0, 0.0, -1.0, 0.0, 0.0, -1.0, 0.0, 0.0, -1.0, 0.0, 0.0, -1.0, 0.0, 0.0, -1.507e-09, 1.0, 0.0, -1.507e-09, 1.0, 0.0, -1.507e-09, 1.0, 0.0, -1.507e-09, 1.0, 0.0, 1.0, 0.0, 0.0, 1.0, 0.0, 0.0, 1.0, 0.0, 0.0, 1.0, 0.0, 0.0, 2.2e-05, -0.001099, -1.0, 2.2e-05, -0.001099, -1.0, 2.2e-05, -0.001099, -1.0, 2.2e-05, -0.001099, -1.0, 6.729e-05, 0.0, 1.0, 6.729e-05, 0.0, 1.0, 6.729e-05, 0.0, 1.0, 6.729e-05, 0.0, 1.0, 1.507e-09, -1.0, 0.0, 1.507e-09, -1.0, 0.0, 1.507e-09, -1.0, 0.0, 1.507e-09, -1.0, 0.0, -1.0, 0.0, 0.0, -1.0, 0.0, 0.0, -1.0, 0.0, 0.0, -1.0, 0.0, 0.0, -1.507e-09, 1.0, 0.0, -1.507e-09, 1.0, 0.0, -1.507e-09, 1.0, 0.0, -1.507e-09, 1.0, 0.0, 1.0, 0.0, 0.0, 1.0, 0.0, 0.0, 1.0, 0.0, 0.0, 1.0, 0.0, 0.0, 2.2e-05, 0.001099, -1.0, 2.2e-05, 0.001099, -1.0, 2.2e-05, 0.001099, -1.0, 2.2e-05, 0.001099, -1.0, 6.729e-05, 0.0, 1.0, 6.729e-05, 0.0, 1.0, 6.729e-05, 0.0, 1.0, 6.729e-05, 0.0, 1.0])] * 3)])
me_cube_005 = bpy.data.meshes.new('Cube.005')
me_cube_005.from_pydata([(14.64, -0.3107, -1.0), (14.64, -0.3107, 1.0), (-24.92, -0.3107, -1.001), (-24.92, -0.3107, 1.003), (14.64, -0.2117, 1.0), (-24.92, -0.2117, -1.001), (-24.92, -0.2117, 1.003), (14.64, -0.2117, -1.0), (14.64, 0.2117, -1.0), (14.64, 0.2117, 1.0), (-24.92, 0.2117, 1.003), (14.64, 0.3107, -1.0), (14.64, 0.3107, 1.0), (-24.92, 0.3107, -1.001), (-24.92, 0.3107, 1.003), (-24.92, 0.2117, -1.001), (-1.0, -1.008, -0.9995), (-1.0, -1.008, 1.0), (-1.0, 1.008, -0.9995), (-1.0, 1.008, 1.0), (1.0, -1.0, -1.0), (1.0, -1.008, 1.0), (1.0, 1.008, 1.0), (1.0, 1.008, -1.0), (-11.55, -1.008, 1.0), (-11.55, 1.008, 1.0), (-9.548, -1.008, -1.0), (-9.548, -1.008, 1.0), (-9.574, 1.008, -1.0), (-9.574, 1.008, 1.0), (-11.55, -1.008, -1.0), (-11.55, 1.008, -1.0), (-24.63, -1.008, -0.5375), (-24.63, -1.008, -0.4936), (-24.63, 1.008, -0.5375), (-24.63, 1.008, -0.4936), (14.56, -1.008, -0.5375), (14.56, -1.008, -0.4936), (13.07, 1.008, -0.5375), (13.07, 1.008, -0.4936), (-24.63, -1.008, -0.6781), (-24.63, -1.008, -0.6342), (-24.63, 1.008, -0.6781), (-24.63, 1.008, -0.6342), (14.56, -1.008, -0.6781), (14.56, -1.008, -0.6342), (13.07, 1.008, -0.6781), (13.07, 1.008, -0.6342), (-24.64, -1.008, 0.4936), (-24.64, -1.008, 0.5375), (-24.64, 1.008, 0.4936), (-24.64, 1.008, 0.5375), (14.36, -1.008, 0.4936), (14.36, -1.008, 0.5375), (14.36, 1.008, 0.4936), (14.36, 1.008, 0.5375), (-24.64, -1.008, 0.6342), (-24.64, -1.008, 0.6781), (-24.64, 1.008, 0.6342), (-24.64, 1.008, 0.6781), (14.36, -1.008, 0.6342), (14.36, -1.008, 0.6781), (14.36, 1.008, 0.6342), (14.36, 1.008, 0.6781)], [], [(0, 1, 3, 2), (2, 3, 6, 5), (5, 6, 4, 7), (7, 4, 1, 0), (2, 5, 7, 0), (6, 3, 1, 4), (8, 9, 10, 15), (15, 10, 14, 13), (13, 14, 12, 11), (11, 12, 9, 8), (15, 13, 11, 8), (14, 10, 9, 12), (16, 17, 19, 18), (18, 19, 22, 23), (23, 22, 21, 20), (20, 21, 17, 16), (18, 23, 20, 16), (22, 19, 17, 21), (30, 24, 25, 31), (31, 25, 29, 28), (28, 29, 27, 26), (26, 27, 24, 30), (31, 28, 26, 30), (29, 25, 24, 27), (32, 33, 35, 34), (34, 35, 39, 38), (38, 39, 37, 36), (36, 37, 33, 32), (34, 38, 36, 32), (39, 35, 33, 37), (40, 41, 43, 42), (42, 43, 47, 46), (46, 47, 45, 44), (44, 45, 41, 40), (42, 46, 44, 40), (47, 43, 41, 45), (48, 49, 51, 50), (50, 51, 55, 54), (54, 55, 53, 52), (52, 53, 49, 48), (50, 54, 52, 48), (55, 51, 49, 53), (56, 57, 59, 58), (58, 59, 63, 62), (62, 63, 61, 60), (60, 61, 57, 56), (58, 62, 60, 56), (63, 59, 57, 61)])
me_cube_005.polygons.foreach_set('use_smooth', [True] * 48)
_k = set([(0, 1), (0, 2), (0, 7), (1, 3), (1, 4), (2, 3), (2, 5), (3, 6), (4, 6), (4, 7), (5, 6), (5, 7), (8, 9), (8, 11), (8, 15), (9, 10), (9, 12), (10, 14), (10, 15), (11, 12), (11, 13), (12, 14), (13, 14), (13, 15), (16, 17), (16, 18), (16, 20), (17, 19), (17, 21), (18, 19), (18, 23), (19, 22), (20, 21), (20, 23), (21, 22), (22, 23), (24, 25), (24, 27), (24, 30), (25, 29), (25, 31), (26, 27), (26, 28), (26, 30), (27, 29), (28, 29), (28, 31), (30, 31), (32, 33), (32, 34), (32, 36), (33, 35), (33, 37), (34, 35), (34, 38), (35, 39), (36, 37), (36, 38), (37, 39), (38, 39), (40, 41), (40, 42), (40, 44), (41, 43), (41, 45), (42, 43), (42, 46), (43, 47), (44, 45), (44, 46), (45, 47), (46, 47), (48, 49), (48, 50), (48, 52), (49, 51), (49, 53), (50, 51), (50, 54), (51, 55), (52, 53), (52, 54), (53, 55), (54, 55), (56, 57), (56, 58), (56, 60), (57, 59), (57, 61), (58, 59), (58, 62), (59, 63), (60, 61), (60, 62), (61, 63), (62, 63)])
me_cube_005.attributes.new('sharp_edge', 'BOOLEAN', 'EDGE').data.foreach_set('value', [ (min(e.vertices), max(e.vertices)) in _k for e in me_cube_005.edges])
_uv = me_cube_005.uv_layers.new(name='UVMap')
_uv.uv.foreach_set('vector', [0.01622, 0.002428, 0.03216, 5.127e-05, 0.03216, 0.9999, 0.0162, 0.9976, 0.0162, 0.9976, 0.03216, 0.9999, 0.01616, 0.9985, 0.03212, 0.9973, 0.03212, 0.9973, 0.01616, 0.9985, 0.01618, 0.00154, 0.03212, 0.002726, 0.03212, 0.002726, 0.01618, 0.00154, 0.03216, 5.127e-05, 0.01622, 0.002428, 0.0162, 0.9976, 0.03212, 0.9973, 0.03212, 0.002726, 0.01622, 0.002428, 0.01616, 0.9985, 0.03216, 0.9999, 0.03216, 5.127e-05, 0.01618, 0.00154, 0.0001116, 0.002428, 0.01605, 5.127e-05, 0.01605, 0.9999, 9.215e-05, 0.9976, 9.215e-05, 0.9976, 0.01605, 0.9999, 5.127e-05, 0.9985, 0.01601, 0.9973, 0.01601, 0.9973, 5.127e-05, 0.9985, 7.086e-05, 0.00154, 0.01601, 0.002726, 0.01601, 0.002726, 7.086e-05, 0.00154, 0.01605, 5.127e-05, 0.0001116, 0.002428, 9.215e-05, 0.9976, 0.01601, 0.9973, 0.01601, 0.002726, 0.0001116, 0.002428, 5.127e-05, 0.9985, 0.01605, 0.9999, 0.01605, 5.127e-05, 7.086e-05, 0.00154, 0.375, 0.0, 0.625, 0.0, 0.625, 0.25, 0.375, 0.25, 0.375, 0.25, 0.625, 0.25, 0.625, 0.5, 0.375, 0.5, 0.375, 0.5, 0.625, 0.5, 0.625, 0.75, 0.375, 0.75, 0.375, 0.75, 0.625, 0.75, 0.625, 1.0, 0.375, 1.0, 0.125, 0.5, 0.375, 0.5, 0.375, 0.75, 0.125, 0.75, 0.625, 0.5, 0.875, 0.5, 0.875, 0.75, 0.625, 0.75, 0.375, 0.0, 0.625, 0.0, 0.625, 0.25, 0.375, 0.25, 0.375, 0.25, 0.625, 0.25, 0.625, 0.5, 0.375, 0.5, 0.375, 0.5, 0.625, 0.5, 0.625, 0.75, 0.375, 0.75, 0.375, 0.75, 0.625, 0.75, 0.625, 1.0, 0.375, 1.0, 0.125, 0.5, 0.375, 0.5, 0.375, 0.75, 0.125, 0.75, 0.625, 0.5, 0.875, 0.5, 0.875, 0.75, 0.625, 0.75, 0.375, 0.0, 0.625, 0.0, 0.625, 0.25, 0.375, 0.25, 0.375, 0.25, 0.625, 0.25, 0.625, 0.5, 0.375, 0.5, 0.375, 0.5, 0.625, 0.5, 0.625, 0.75, 0.375, 0.75, 0.375, 0.75, 0.625, 0.75, 0.625, 1.0, 0.375, 1.0, 0.125, 0.5, 0.375, 0.5, 0.375, 0.75, 0.125, 0.75, 0.625, 0.5, 0.875, 0.5, 0.875, 0.75, 0.625, 0.75, 0.375, 0.0, 0.625, 0.0, 0.625, 0.25, 0.375, 0.25, 0.375, 0.25, 0.625, 0.25, 0.625, 0.5, 0.375, 0.5, 0.375, 0.5, 0.625, 0.5, 0.625, 0.75, 0.375, 0.75, 0.375, 0.75, 0.625, 0.75, 0.625, 1.0, 0.375, 1.0, 0.125, 0.5, 0.375, 0.5, 0.375, 0.75, 0.125, 0.75, 0.625, 0.5, 0.875, 0.5, 0.875, 0.75, 0.625, 0.75, 0.375, 0.0, 0.625, 0.0, 0.625, 0.25, 0.375, 0.25, 0.375, 0.25, 0.625, 0.25, 0.625, 0.5, 0.375, 0.5, 0.375, 0.5, 0.625, 0.5, 0.625, 0.75, 0.375, 0.75, 0.375, 0.75, 0.625, 0.75, 0.625, 1.0, 0.375, 1.0, 0.125, 0.5, 0.375, 0.5, 0.375, 0.75, 0.125, 0.75, 0.625, 0.5, 0.875, 0.5, 0.875, 0.75, 0.625, 0.75, 0.375, 0.0, 0.625, 0.0, 0.625, 0.25, 0.375, 0.25, 0.375, 0.25, 0.625, 0.25, 0.625, 0.5, 0.375, 0.5, 0.375, 0.5, 0.625, 0.5, 0.625, 0.75, 0.375, 0.75, 0.375, 0.75, 0.625, 0.75, 0.625, 1.0, 0.375, 1.0, 0.125, 0.5, 0.375, 0.5, 0.375, 0.75, 0.125, 0.75, 0.625, 0.5, 0.875, 0.5, 0.875, 0.75, 0.625, 0.75])
me_cube_005.materials.append(mat_wood)
me_cube_005.use_remesh_fix_poles = True
me_cube_005.use_remesh_preserve_attributes = False
me_cube_005.update()
me_cube_005.normals_split_custom_set([tuple(v) for v in zip(*[iter([2.26e-09, -1.0, 0.0, 2.26e-09, -1.0, 0.0, 2.26e-09, -1.0, 0.0, 2.26e-09, -1.0, 0.0, -1.0, 0.0, 0.0, -1.0, 0.0, 0.0, -1.0, 0.0, 0.0, -1.0, 0.0, 0.0, -2.26e-09, 1.0, 0.0, -2.26e-09, 1.0, 0.0, -2.26e-09, 1.0, 0.0, -2.26e-09, 1.0, 0.0, 1.0, 0.0, 0.0, 1.0, 0.0, 0.0, 1.0, 0.0, 0.0, 1.0, 0.0, 0.0, 5.916e-06, 0.0, -1.0, 5.916e-06, 0.0, -1.0, 5.916e-06, 0.0, -1.0, 5.916e-06, 0.0, -1.0, 6.729e-05, 0.0, 1.0, 6.729e-05, 0.0, 1.0, 6.729e-05, 0.0, 1.0, 6.729e-05, 0.0, 1.0, 2.26e-09, -1.0, 0.0, 2.26e-09, -1.0, 0.0, 2.26e-09, -1.0, 0.0, 2.26e-09, -1.0, 0.0, -1.0, 0.0, 0.0, -1.0, 0.0, 0.0, -1.0, 0.0, 0.0, -1.0, 0.0, 0.0, -2.26e-09, 1.0, 0.0, -2.26e-09, 1.0, 0.0, -2.26e-09, 1.0, 0.0, -2.26e-09, 1.0, 0.0, 1.0, 0.0, 0.0, 1.0, 0.0, 0.0, 1.0, 0.0, 0.0, 1.0, 0.0, 0.0, 5.916e-06, 0.0, -1.0, 5.916e-06, 0.0, -1.0, 5.916e-06, 0.0, -1.0, 5.916e-06, 0.0, -1.0, 6.729e-05, 0.0, 1.0, 6.729e-05, 0.0, 1.0, 6.729e-05, 0.0, 1.0, 6.729e-05, 0.0, 1.0, -1.0, 0.0, 0.0, -1.0, 0.0, 0.0, -1.0, 0.0, 0.0, -1.0, 0.0, 0.0, 0.0, 1.0, 0.0, 0.0, 1.0, 0.0, 0.0, 1.0, 0.0, 0.0, 1.0, 0.0, 1.0, 0.0, 0.0, 1.0, 0.0, 0.0, 1.0, 0.0, 0.0, 1.0, 0.0, 0.0, 0.002003, -1.0, -0.002004, 0.002003, -1.0, -0.002004, 0.002003, -1.0, -0.002004, 0.002003, -1.0, -0.002004, -0.0004832, 0.0, -1.0, -0.0004832, 0.0, -1.0, -0.0004832, 0.0, -1.0, -0.0004832, 0.0, -1.0, 0.0, 0.0, 1.0, 0.0, 0.0, 1.0, 0.0, 0.0, 1.0, 0.0, 0.0, 1.0, -1.0, 0.0, 0.0, -1.0, 0.0, 0.0, -1.0, 0.0, 0.0, -1.0, 0.0, 0.0, 0.0, 1.0, 0.0, 0.0, 1.0, 0.0, 0.0, 1.0, 0.0, 0.0, 1.0, 0.0, 0.9999, 0.01264, 0.0, 0.9999, 0.01264, 0.0, 0.9999, 0.01264, 0.0, 0.9999, 0.01264, 0.0, 0.0, -1.0, 0.0, 0.0, -1.0, 0.0, 0.0, -1.0, 0.0, 0.0, -1.0, 0.0, 0.0, 0.0, -1.0, 0.0, 0.0, -1.0, 0.0, 0.0, -1.0, 0.0, 0.0, -1.0, 0.0, 0.0, 1.0, 0.0, 0.0, 1.0, 0.0, 0.0, 1.0, 0.0, 0.0, 1.0, -1.0, 0.0, 0.0, -1.0, 0.0, 0.0, -1.0, 0.0, 0.0, -1.0, 0.0, 0.0, 6.323e-09, 1.0, 0.0, 6.323e-09, 1.0, 0.0, 6.323e-09, 1.0, 0.0, 6.323e-09, 1.0, 0.0, 0.8041, 0.5945, 0.0, 0.8041, 0.5945, 0.0, 0.8041, 0.5945, 0.0, 0.8041, 0.5945, 0.0, 0.0, -1.0, 0.0, 0.0, -1.0, 0.0, 0.0, -1.0, 0.0, 0.0, -1.0, 0.0, -1.538e-09, 0.0, -1.0, -1.538e-09, 0.0, -1.0, -1.538e-09, 0.0, -1.0, -1.538e-09, 0.0, -1.0, 1.538e-09, 0.0, 1.0, 1.538e-09, 0.0, 1.0, 1.538e-09, 0.0, 1.0, 1.538e-09, 0.0, 1.0, -1.0, 0.0, 0.0, -1.0, 0.0, 0.0, -1.0, 0.0, 0.0, -1.0, 0.0, 0.0, 6.323e-09, 1.0, 0.0, 6.323e-09, 1.0, 0.0, 6.323e-09, 1.0, 0.0, 6.323e-09, 1.0, 0.0, 0.8041, 0.5945, 0.0, 0.8041, 0.5945, 0.0, 0.8041, 0.5945, 0.0, 0.8041, 0.5945, 0.0, 0.0, -1.0, 0.0, 0.0, -1.0, 0.0, 0.0, -1.0, 0.0, 0.0, -1.0, 0.0, -1.538e-09, 0.0, -1.0, -1.538e-09, 0.0, -1.0, -1.538e-09, 0.0, -1.0, -1.538e-09, 0.0, -1.0, 1.538e-09, 0.0, 1.0, 1.538e-09, 0.0, 1.0, 1.538e-09, 0.0, 1.0, 1.538e-09, 0.0, 1.0, -1.0, 0.0, 0.0, -1.0, 0.0, 0.0, -1.0, 0.0, 0.0, -1.0, 0.0, 0.0, 0.0, 1.0, 0.0, 0.0, 1.0, 0.0, 0.0, 1.0, 0.0, 0.0, 1.0, 0.0, 1.0, 0.0, 0.0, 1.0, 0.0, 0.0, 1.0, 0.0, 0.0, 1.0, 0.0, 0.0, 0.0, -1.0, 0.0, 0.0, -1.0, 0.0, 0.0, -1.0, 0.0, 0.0, -1.0, 0.0, 0.0, 0.0, -1.0, 0.0, 0.0, -1.0, 0.0, 0.0, -1.0, 0.0, 0.0, -1.0, 0.0, 0.0, 1.0, 0.0, 0.0, 1.0, 0.0, 0.0, 1.0, 0.0, 0.0, 1.0, -1.0, 0.0, 0.0, -1.0, 0.0, 0.0, -1.0, 0.0, 0.0, -1.0, 0.0, 0.0, 0.0, 1.0, 0.0, 0.0, 1.0, 0.0, 0.0, 1.0, 0.0, 0.0, 1.0, 0.0, 1.0, 0.0, 0.0, 1.0, 0.0, 0.0, 1.0, 0.0, 0.0, 1.0, 0.0, 0.0, 0.0, -1.0, 0.0, 0.0, -1.0, 0.0, 0.0, -1.0, 0.0, 0.0, -1.0, 0.0, 0.0, 0.0, -1.0, 0.0, 0.0, -1.0, 0.0, 0.0, -1.0, 0.0, 0.0, -1.0, 0.0, 0.0, 1.0, 0.0, 0.0, 1.0, 0.0, 0.0, 1.0, 0.0, 0.0, 1.0])] * 3)])

# ---- objects
ob_center_001 = bpy.data.objects.new('Center.001', me_cube_019)
ob_wood_t_001 = bpy.data.objects.new('Wood_T.001', me_cube_020)
ob_wood_in_01_001 = bpy.data.objects.new('Wood_In_01.001', me_cube_026)
ob_wood_b = bpy.data.objects.new('Wood_B', me_cube_006)
ob_center_002 = bpy.data.objects.new('Center.002', me_cube_001)
ob_wood_t_002 = bpy.data.objects.new('Wood_T.002', me_cube_002)
ob_wood_b_002 = bpy.data.objects.new('Wood_B.002', me_cube_003)
ob_wood_outline_01_002 = bpy.data.objects.new('Wood_OutLine_01.002', me_cube_004)
ob_wood_in_01_002 = bpy.data.objects.new('Wood_In_01.002', me_cube_005)
ob_light = bpy.data.objects.new('Light', light_light)
ob_camera = bpy.data.objects.new('Camera', cam_camera)

# ---- transforms, parenting, visibility, modifiers, constraints
ob_center_001.location = (0.3, 0.0, 0.0)
ob_center_001.rotation_euler = (-1.629e-07, 0.0, 0.0)
ob_center_001.scale = (0.05688, 1.149, 2.134)
ob_center_001.color = (0.8, 0.8, 0.8, 1.0)
ob_wood_t_001.location = (0.3, 0.0, 0.0)
ob_wood_t_001.rotation_euler = (-1.629e-07, 0.0, 0.0)
ob_wood_t_001.scale = (0.05688, 1.149, 2.134)
ob_wood_t_001.color = (0.8, 0.8, 0.8, 1.0)
ob_wood_in_01_001.location = (0.3, 0.0, 0.0)
ob_wood_in_01_001.rotation_euler = (-1.629e-07, 0.0, 0.0)
ob_wood_in_01_001.scale = (0.05688, 1.149, 2.134)
ob_wood_in_01_001.color = (0.8, 0.8, 0.8, 1.0)
ob_wood_b.location = (0.3, 0.0, 0.0)
ob_wood_b.rotation_euler = (1.629e-07, -0.0, 0.0)
ob_wood_b.scale = (0.05688, 1.149, -2.134)
ob_wood_b.color = (0.8, 0.8, 0.8, 1.0)
ob_center_002.location = (0.3, 0.0, 0.0)
ob_center_002.rotation_euler = (-1.629e-07, 0.0, 0.0)
ob_center_002.scale = (0.05688, 1.149, 2.134)
ob_center_002.color = (0.8, 0.8, 0.8, 1.0)
ob_wood_t_002.location = (0.3, 0.0, 0.0)
ob_wood_t_002.rotation_euler = (-1.629e-07, 0.0, 0.0)
ob_wood_t_002.scale = (0.05688, 1.149, 2.134)
ob_wood_t_002.color = (0.8, 0.8, 0.8, 1.0)
ob_wood_b_002.location = (0.3, 0.0, 0.0)
ob_wood_b_002.rotation_euler = (-1.629e-07, 0.0, 0.0)
ob_wood_b_002.scale = (0.05688, 1.149, 2.134)
ob_wood_b_002.color = (0.8, 0.8, 0.8, 1.0)
ob_wood_outline_01_002.location = (0.3, 0.0, 0.0)
ob_wood_outline_01_002.rotation_euler = (-1.629e-07, 0.0, 0.0)
ob_wood_outline_01_002.scale = (0.05688, 1.149, 2.134)
ob_wood_outline_01_002.color = (0.8, 0.8, 0.8, 1.0)
ob_wood_in_01_002.location = (0.3, 0.0, 0.0)
ob_wood_in_01_002.rotation_euler = (-1.629e-07, 0.0, 0.0)
ob_wood_in_01_002.scale = (0.05688, 1.149, 2.134)
ob_wood_in_01_002.color = (0.8, 0.8, 0.8, 1.0)
ob_light.location = (4.076, 1.005, 5.904)
ob_light.rotation_euler = (0.6503, 0.05522, 1.866)
ob_light.lock_rotations_4d = False
ob_light.empty_display_type = 'ARROWS'
ob_light.color = (0.0, 0.0, 0.0, 0.0)
ob_light.lineart.crease_threshold = 0.0
ob_camera.location = (7.359, -6.926, 4.958)
ob_camera.rotation_euler = (1.109, 0.0, 0.8149)
ob_camera.lock_rotations_4d = False
ob_camera.empty_display_type = 'ARROWS'
ob_camera.color = (0.0, 0.0, 0.0, 0.0)
ob_camera.display_type = 'WIRE'
ob_camera.lineart.crease_threshold = 0.0

# ---- collection membership
col_save_001.objects.link(ob_center_001)
col_save_001.objects.link(ob_wood_t_001)
col_save_001.objects.link(ob_wood_in_01_001)
col_save_001.objects.link(ob_wood_b)
col_save.objects.link(ob_center_002)
col_save.objects.link(ob_wood_t_002)
col_save.objects.link(ob_wood_b_002)
col_save.objects.link(ob_wood_outline_01_002)
col_save.objects.link(ob_wood_in_01_002)
col_collection_2.objects.link(ob_light)
col_collection_2.objects.link(ob_camera)
def _layer_coll(name, lc=None):
    lc = lc or bpy.context.view_layer.layer_collection
    for c in lc.children:
        if c.name == name: return c
        r = _layer_coll(name, c)
        if r: return r
_layer_coll('Save').exclude = True
_layer_coll('Collection 2').exclude = True

# ---- scene / render settings (as saved in the file)
scene.camera = ob_camera
scene.frame_start = 1; scene.frame_end = 250; scene.frame_set(1)
scene.render.engine = 'BLENDER_EEVEE_NEXT'
scene.cycles.use_denoising = False
scene.cycles.samples = 128
scene.cycles.sampling_pattern = 'TABULATED_SOBOL'
scene.cycles.use_adaptive_sampling = False
scene.cycles.use_light_tree = False
scene.view_settings.view_transform = 'Filmic'
bpy.context.view_layer.update()
